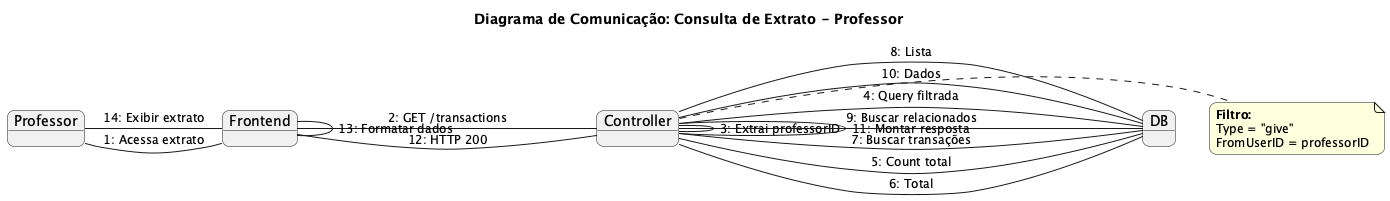

The diagram above was rendered by PlantUML. Its source (embedded in the PNG):
@startuml
title Diagrama de Comunicação: Consulta de Extrato - Professor

skinparam defaultFontSize 14
skinparam objectFontSize 14
skinparam noteFontSize 12
skinparam arrowFontSize 12
skinparam roundcorner 15
skinparam shadowing false

object Professor
object "Frontend" as Frontend
object "Controller" as Controller
object "DB" as DB

Professor - Frontend: 1: Acessa extrato
Frontend - Controller: 2: GET /transactions
Controller - Controller: 3: Extrai professorID
Controller - DB: 4: Query filtrada
note right of Controller
**Filtro:**
Type = "give"
FromUserID = professorID
end note
Controller - DB: 5: Count total
DB - Controller: 6: Total
Controller - DB: 7: Buscar transações
DB - Controller: 8: Lista
Controller - DB: 9: Buscar relacionados
DB - Controller: 10: Dados
Controller - Controller: 11: Montar resposta
Controller - Frontend: 12: HTTP 200
Frontend - Frontend: 13: Formatar dados
Frontend - Professor: 14: Exibir extrato

@enduml